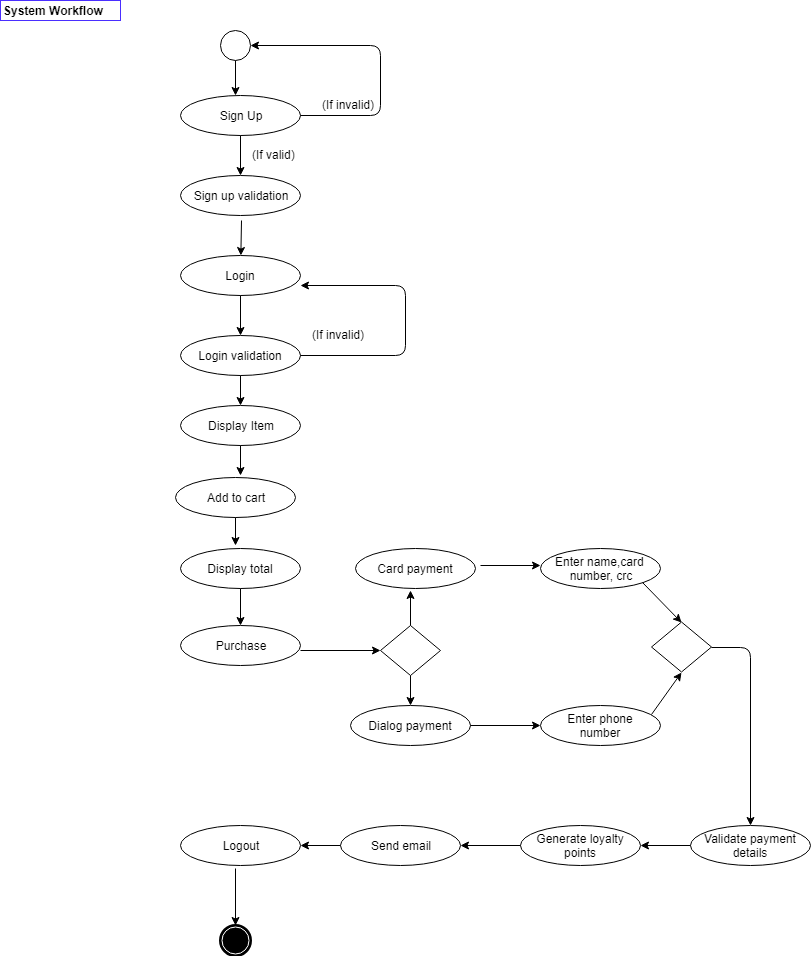

The diagram above was exported from draw.io. Its source (the exported page's mxGraphModel, read from the mxfile embedded in the PNG):
<mxGraphModel dx="1080" dy="435" grid="1" gridSize="10" guides="1" tooltips="1" connect="1" arrows="1" fold="1" page="1" pageScale="1" pageWidth="850" pageHeight="1100" math="0" shadow="0">
  <root>
    <mxCell id="0" />
    <mxCell id="1" parent="0" />
    <mxCell id="gp8wCYyVEt50ToNYbtSg-1" value="" style="shape=mxgraph.bpmn.shape;html=1;verticalLabelPosition=bottom;labelBackgroundColor=#ffffff;verticalAlign=top;align=center;perimeter=ellipsePerimeter;outlineConnect=0;outline=standard;symbol=general;" vertex="1" parent="1">
      <mxGeometry x="240" y="45" width="30" height="30" as="geometry" />
    </mxCell>
    <mxCell id="gp8wCYyVEt50ToNYbtSg-2" value="&lt;b&gt;System Workflow&lt;/b&gt;" style="text;html=1;resizable=0;points=[];autosize=1;align=left;verticalAlign=top;spacingTop=-4;strokeColor=#4A2EFF;" vertex="1" parent="1">
      <mxGeometry x="20" y="15" width="120" height="20" as="geometry" />
    </mxCell>
    <mxCell id="gp8wCYyVEt50ToNYbtSg-3" value="Sign Up" style="ellipse;whiteSpace=wrap;html=1;" vertex="1" parent="1">
      <mxGeometry x="200" y="110" width="120" height="40" as="geometry" />
    </mxCell>
    <mxCell id="gp8wCYyVEt50ToNYbtSg-6" value="Sign up validation" style="ellipse;whiteSpace=wrap;html=1;" vertex="1" parent="1">
      <mxGeometry x="200" y="190" width="120" height="40" as="geometry" />
    </mxCell>
    <mxCell id="gp8wCYyVEt50ToNYbtSg-7" value="Login" style="ellipse;whiteSpace=wrap;html=1;" vertex="1" parent="1">
      <mxGeometry x="200" y="270" width="120" height="40" as="geometry" />
    </mxCell>
    <mxCell id="gp8wCYyVEt50ToNYbtSg-8" value="Login validation" style="ellipse;whiteSpace=wrap;html=1;" vertex="1" parent="1">
      <mxGeometry x="200" y="350" width="120" height="40" as="geometry" />
    </mxCell>
    <mxCell id="gp8wCYyVEt50ToNYbtSg-9" value="(If valid)" style="text;html=1;resizable=0;points=[];autosize=1;align=left;verticalAlign=top;spacingTop=-4;" vertex="1" parent="1">
      <mxGeometry x="270" y="160" width="60" height="20" as="geometry" />
    </mxCell>
    <mxCell id="gp8wCYyVEt50ToNYbtSg-11" value="" style="endArrow=classic;html=1;exitX=1;exitY=0.5;exitDx=0;exitDy=0;entryX=1;entryY=0.5;entryDx=0;entryDy=0;" edge="1" parent="1" source="gp8wCYyVEt50ToNYbtSg-3" target="gp8wCYyVEt50ToNYbtSg-1">
      <mxGeometry width="50" height="50" relative="1" as="geometry">
        <mxPoint x="310" y="170" as="sourcePoint" />
        <mxPoint x="360" y="120" as="targetPoint" />
        <Array as="points">
          <mxPoint x="400" y="130" />
          <mxPoint x="400" y="60" />
        </Array>
      </mxGeometry>
    </mxCell>
    <mxCell id="gp8wCYyVEt50ToNYbtSg-12" value="" style="endArrow=classic;html=1;entryX=0.5;entryY=0;entryDx=0;entryDy=0;exitX=0.5;exitY=1;exitDx=0;exitDy=0;" edge="1" parent="1" source="gp8wCYyVEt50ToNYbtSg-3" target="gp8wCYyVEt50ToNYbtSg-6">
      <mxGeometry width="50" height="50" relative="1" as="geometry">
        <mxPoint x="230" y="190" as="sourcePoint" />
        <mxPoint x="280" y="140" as="targetPoint" />
      </mxGeometry>
    </mxCell>
    <mxCell id="gp8wCYyVEt50ToNYbtSg-13" value="(If invalid)" style="text;html=1;resizable=0;points=[];autosize=1;align=left;verticalAlign=top;spacingTop=-4;" vertex="1" parent="1">
      <mxGeometry x="340" y="110" width="70" height="20" as="geometry" />
    </mxCell>
    <mxCell id="gp8wCYyVEt50ToNYbtSg-14" value="" style="endArrow=classic;html=1;" edge="1" parent="1" target="gp8wCYyVEt50ToNYbtSg-7">
      <mxGeometry width="50" height="50" relative="1" as="geometry">
        <mxPoint x="261" y="235" as="sourcePoint" />
        <mxPoint x="300" y="260" as="targetPoint" />
      </mxGeometry>
    </mxCell>
    <mxCell id="gp8wCYyVEt50ToNYbtSg-16" value="" style="endArrow=classic;html=1;exitX=0.5;exitY=1;exitDx=0;exitDy=0;" edge="1" parent="1" source="gp8wCYyVEt50ToNYbtSg-7" target="gp8wCYyVEt50ToNYbtSg-8">
      <mxGeometry width="50" height="50" relative="1" as="geometry">
        <mxPoint x="230" y="320" as="sourcePoint" />
        <mxPoint x="280" y="270" as="targetPoint" />
      </mxGeometry>
    </mxCell>
    <mxCell id="gp8wCYyVEt50ToNYbtSg-17" value="" style="endArrow=classic;html=1;exitX=1;exitY=0.5;exitDx=0;exitDy=0;" edge="1" parent="1" source="gp8wCYyVEt50ToNYbtSg-8">
      <mxGeometry width="50" height="50" relative="1" as="geometry">
        <mxPoint x="345" y="370" as="sourcePoint" />
        <mxPoint x="320" y="300" as="targetPoint" />
        <Array as="points">
          <mxPoint x="425" y="370" />
          <mxPoint x="425" y="300" />
        </Array>
      </mxGeometry>
    </mxCell>
    <mxCell id="gp8wCYyVEt50ToNYbtSg-18" value="(If invalid)" style="text;html=1;resizable=0;points=[];autosize=1;align=left;verticalAlign=top;spacingTop=-4;" vertex="1" parent="1">
      <mxGeometry x="330" y="340" width="70" height="20" as="geometry" />
    </mxCell>
    <mxCell id="gp8wCYyVEt50ToNYbtSg-21" value="Display Item" style="ellipse;whiteSpace=wrap;html=1;" vertex="1" parent="1">
      <mxGeometry x="200" y="420" width="120" height="40" as="geometry" />
    </mxCell>
    <mxCell id="gp8wCYyVEt50ToNYbtSg-22" value="Add to cart" style="ellipse;whiteSpace=wrap;html=1;" vertex="1" parent="1">
      <mxGeometry x="195" y="491.5" width="120" height="40" as="geometry" />
    </mxCell>
    <mxCell id="gp8wCYyVEt50ToNYbtSg-23" value="Display total" style="ellipse;whiteSpace=wrap;html=1;" vertex="1" parent="1">
      <mxGeometry x="200" y="563" width="120" height="40" as="geometry" />
    </mxCell>
    <mxCell id="gp8wCYyVEt50ToNYbtSg-24" value="Purchase" style="ellipse;whiteSpace=wrap;html=1;" vertex="1" parent="1">
      <mxGeometry x="200" y="640" width="120" height="40" as="geometry" />
    </mxCell>
    <mxCell id="gp8wCYyVEt50ToNYbtSg-26" value="" style="rhombus;whiteSpace=wrap;html=1;strokeColor=#000000;" vertex="1" parent="1">
      <mxGeometry x="400" y="640" width="60" height="50" as="geometry" />
    </mxCell>
    <mxCell id="gp8wCYyVEt50ToNYbtSg-27" value="" style="endArrow=classic;html=1;entryX=0;entryY=0.5;entryDx=0;entryDy=0;" edge="1" parent="1" target="gp8wCYyVEt50ToNYbtSg-26">
      <mxGeometry width="50" height="50" relative="1" as="geometry">
        <mxPoint x="320" y="665" as="sourcePoint" />
        <mxPoint x="390.71067811865476" y="660" as="targetPoint" />
      </mxGeometry>
    </mxCell>
    <mxCell id="gp8wCYyVEt50ToNYbtSg-28" value="Dialog payment" style="ellipse;whiteSpace=wrap;html=1;" vertex="1" parent="1">
      <mxGeometry x="370" y="720" width="120" height="40" as="geometry" />
    </mxCell>
    <mxCell id="gp8wCYyVEt50ToNYbtSg-29" value="Card payment" style="ellipse;whiteSpace=wrap;html=1;" vertex="1" parent="1">
      <mxGeometry x="375" y="563" width="120" height="40" as="geometry" />
    </mxCell>
    <mxCell id="gp8wCYyVEt50ToNYbtSg-31" value="" style="endArrow=classic;html=1;exitX=0.5;exitY=0;exitDx=0;exitDy=0;" edge="1" parent="1" source="gp8wCYyVEt50ToNYbtSg-26">
      <mxGeometry width="50" height="50" relative="1" as="geometry">
        <mxPoint x="410" y="650" as="sourcePoint" />
        <mxPoint x="430" y="605" as="targetPoint" />
      </mxGeometry>
    </mxCell>
    <mxCell id="gp8wCYyVEt50ToNYbtSg-32" value="" style="endArrow=classic;html=1;exitX=0.5;exitY=1;exitDx=0;exitDy=0;entryX=0.5;entryY=0;entryDx=0;entryDy=0;" edge="1" parent="1" source="gp8wCYyVEt50ToNYbtSg-26" target="gp8wCYyVEt50ToNYbtSg-28">
      <mxGeometry width="50" height="50" relative="1" as="geometry">
        <mxPoint x="420" y="730" as="sourcePoint" />
        <mxPoint x="470" y="680" as="targetPoint" />
      </mxGeometry>
    </mxCell>
    <mxCell id="gp8wCYyVEt50ToNYbtSg-33" value="Enter name,card&amp;nbsp;&lt;br&gt;number, crc&lt;br&gt;" style="ellipse;whiteSpace=wrap;html=1;" vertex="1" parent="1">
      <mxGeometry x="560" y="563" width="120" height="40" as="geometry" />
    </mxCell>
    <mxCell id="gp8wCYyVEt50ToNYbtSg-35" value="Enter phone&lt;br&gt;number&lt;br&gt;" style="ellipse;whiteSpace=wrap;html=1;" vertex="1" parent="1">
      <mxGeometry x="560" y="720" width="120" height="40" as="geometry" />
    </mxCell>
    <mxCell id="gp8wCYyVEt50ToNYbtSg-36" value="" style="rhombus;whiteSpace=wrap;html=1;strokeColor=#000000;" vertex="1" parent="1">
      <mxGeometry x="671" y="636.5" width="60" height="50" as="geometry" />
    </mxCell>
    <mxCell id="gp8wCYyVEt50ToNYbtSg-37" value="" style="endArrow=classic;html=1;" edge="1" parent="1">
      <mxGeometry width="50" height="50" relative="1" as="geometry">
        <mxPoint x="500" y="580" as="sourcePoint" />
        <mxPoint x="560" y="580" as="targetPoint" />
      </mxGeometry>
    </mxCell>
    <mxCell id="gp8wCYyVEt50ToNYbtSg-38" value="" style="endArrow=classic;html=1;exitX=1;exitY=0.5;exitDx=0;exitDy=0;entryX=0;entryY=0.5;entryDx=0;entryDy=0;" edge="1" parent="1" source="gp8wCYyVEt50ToNYbtSg-28" target="gp8wCYyVEt50ToNYbtSg-35">
      <mxGeometry width="50" height="50" relative="1" as="geometry">
        <mxPoint x="510" y="780" as="sourcePoint" />
        <mxPoint x="560" y="730" as="targetPoint" />
      </mxGeometry>
    </mxCell>
    <mxCell id="gp8wCYyVEt50ToNYbtSg-41" value="" style="endArrow=classic;html=1;exitX=1;exitY=1;exitDx=0;exitDy=0;entryX=0.5;entryY=0;entryDx=0;entryDy=0;" edge="1" parent="1" source="gp8wCYyVEt50ToNYbtSg-33" target="gp8wCYyVEt50ToNYbtSg-36">
      <mxGeometry width="50" height="50" relative="1" as="geometry">
        <mxPoint x="650" y="640" as="sourcePoint" />
        <mxPoint x="700" y="590" as="targetPoint" />
      </mxGeometry>
    </mxCell>
    <mxCell id="gp8wCYyVEt50ToNYbtSg-42" value="" style="endArrow=classic;html=1;exitX=0.925;exitY=0.225;exitDx=0;exitDy=0;exitPerimeter=0;entryX=0.5;entryY=1;entryDx=0;entryDy=0;" edge="1" parent="1" source="gp8wCYyVEt50ToNYbtSg-35" target="gp8wCYyVEt50ToNYbtSg-36">
      <mxGeometry width="50" height="50" relative="1" as="geometry">
        <mxPoint x="650" y="720" as="sourcePoint" />
        <mxPoint x="700" y="670" as="targetPoint" />
      </mxGeometry>
    </mxCell>
    <mxCell id="gp8wCYyVEt50ToNYbtSg-43" value="Validate payment&lt;br&gt;details&lt;br&gt;" style="ellipse;whiteSpace=wrap;html=1;" vertex="1" parent="1">
      <mxGeometry x="710" y="840" width="120" height="40" as="geometry" />
    </mxCell>
    <mxCell id="gp8wCYyVEt50ToNYbtSg-44" value="Logout&lt;br&gt;" style="ellipse;whiteSpace=wrap;html=1;" vertex="1" parent="1">
      <mxGeometry x="200" y="840" width="120" height="40" as="geometry" />
    </mxCell>
    <mxCell id="gp8wCYyVEt50ToNYbtSg-45" value="Send email&lt;br&gt;" style="ellipse;whiteSpace=wrap;html=1;" vertex="1" parent="1">
      <mxGeometry x="360" y="840" width="120" height="40" as="geometry" />
    </mxCell>
    <mxCell id="gp8wCYyVEt50ToNYbtSg-46" value="Generate loyalty points&lt;br&gt;" style="ellipse;whiteSpace=wrap;html=1;" vertex="1" parent="1">
      <mxGeometry x="540" y="840" width="120" height="40" as="geometry" />
    </mxCell>
    <mxCell id="gp8wCYyVEt50ToNYbtSg-48" value="" style="endArrow=classic;html=1;exitX=1;exitY=0.5;exitDx=0;exitDy=0;entryX=0.5;entryY=0;entryDx=0;entryDy=0;" edge="1" parent="1" source="gp8wCYyVEt50ToNYbtSg-36" target="gp8wCYyVEt50ToNYbtSg-43">
      <mxGeometry width="50" height="50" relative="1" as="geometry">
        <mxPoint x="740" y="700" as="sourcePoint" />
        <mxPoint x="770" y="830" as="targetPoint" />
        <Array as="points">
          <mxPoint x="770" y="662" />
        </Array>
      </mxGeometry>
    </mxCell>
    <mxCell id="gp8wCYyVEt50ToNYbtSg-49" value="" style="endArrow=classic;html=1;entryX=1;entryY=0.5;entryDx=0;entryDy=0;exitX=0;exitY=0.5;exitDx=0;exitDy=0;" edge="1" parent="1" source="gp8wCYyVEt50ToNYbtSg-43" target="gp8wCYyVEt50ToNYbtSg-46">
      <mxGeometry width="50" height="50" relative="1" as="geometry">
        <mxPoint x="550" y="1010" as="sourcePoint" />
        <mxPoint x="600" y="960" as="targetPoint" />
      </mxGeometry>
    </mxCell>
    <mxCell id="gp8wCYyVEt50ToNYbtSg-50" value="" style="endArrow=classic;html=1;entryX=1;entryY=0.5;entryDx=0;entryDy=0;exitX=0;exitY=0.5;exitDx=0;exitDy=0;" edge="1" parent="1" source="gp8wCYyVEt50ToNYbtSg-46" target="gp8wCYyVEt50ToNYbtSg-45">
      <mxGeometry width="50" height="50" relative="1" as="geometry">
        <mxPoint x="480" y="920" as="sourcePoint" />
        <mxPoint x="530" y="870" as="targetPoint" />
      </mxGeometry>
    </mxCell>
    <mxCell id="gp8wCYyVEt50ToNYbtSg-51" value="" style="endArrow=classic;html=1;entryX=1;entryY=0.5;entryDx=0;entryDy=0;exitX=0;exitY=0.5;exitDx=0;exitDy=0;" edge="1" parent="1" source="gp8wCYyVEt50ToNYbtSg-45" target="gp8wCYyVEt50ToNYbtSg-44">
      <mxGeometry width="50" height="50" relative="1" as="geometry">
        <mxPoint x="310" y="960" as="sourcePoint" />
        <mxPoint x="360" y="910" as="targetPoint" />
      </mxGeometry>
    </mxCell>
    <mxCell id="gp8wCYyVEt50ToNYbtSg-52" value="" style="shape=mxgraph.bpmn.shape;html=1;verticalLabelPosition=bottom;labelBackgroundColor=#ffffff;verticalAlign=top;align=center;perimeter=ellipsePerimeter;outlineConnect=0;outline=end;symbol=terminate;strokeColor=#000000;" vertex="1" parent="1">
      <mxGeometry x="240" y="940" width="30" height="30" as="geometry" />
    </mxCell>
    <mxCell id="gp8wCYyVEt50ToNYbtSg-53" value="" style="endArrow=classic;html=1;entryX=0.5;entryY=0;entryDx=0;entryDy=0;" edge="1" parent="1" target="gp8wCYyVEt50ToNYbtSg-52">
      <mxGeometry width="50" height="50" relative="1" as="geometry">
        <mxPoint x="255" y="883" as="sourcePoint" />
        <mxPoint x="320" y="900" as="targetPoint" />
      </mxGeometry>
    </mxCell>
    <mxCell id="gp8wCYyVEt50ToNYbtSg-54" value="" style="endArrow=classic;html=1;exitX=0.5;exitY=1;exitDx=0;exitDy=0;entryX=0.5;entryY=0;entryDx=0;entryDy=0;" edge="1" parent="1" source="gp8wCYyVEt50ToNYbtSg-8" target="gp8wCYyVEt50ToNYbtSg-21">
      <mxGeometry width="50" height="50" relative="1" as="geometry">
        <mxPoint x="330" y="440" as="sourcePoint" />
        <mxPoint x="380" y="390" as="targetPoint" />
      </mxGeometry>
    </mxCell>
    <mxCell id="gp8wCYyVEt50ToNYbtSg-57" value="" style="endArrow=classic;html=1;exitX=0.5;exitY=1;exitDx=0;exitDy=0;" edge="1" parent="1" source="gp8wCYyVEt50ToNYbtSg-21">
      <mxGeometry width="50" height="50" relative="1" as="geometry">
        <mxPoint x="280" y="480" as="sourcePoint" />
        <mxPoint x="260" y="490" as="targetPoint" />
      </mxGeometry>
    </mxCell>
    <mxCell id="gp8wCYyVEt50ToNYbtSg-58" value="" style="endArrow=classic;html=1;exitX=0.5;exitY=1;exitDx=0;exitDy=0;" edge="1" parent="1" source="gp8wCYyVEt50ToNYbtSg-22">
      <mxGeometry width="50" height="50" relative="1" as="geometry">
        <mxPoint x="320" y="570" as="sourcePoint" />
        <mxPoint x="255" y="560" as="targetPoint" />
      </mxGeometry>
    </mxCell>
    <mxCell id="gp8wCYyVEt50ToNYbtSg-59" value="" style="endArrow=classic;html=1;entryX=0.5;entryY=0;entryDx=0;entryDy=0;" edge="1" parent="1" source="gp8wCYyVEt50ToNYbtSg-23" target="gp8wCYyVEt50ToNYbtSg-24">
      <mxGeometry width="50" height="50" relative="1" as="geometry">
        <mxPoint x="120" y="630" as="sourcePoint" />
        <mxPoint x="170" y="580" as="targetPoint" />
      </mxGeometry>
    </mxCell>
    <mxCell id="gp8wCYyVEt50ToNYbtSg-60" value="" style="endArrow=classic;html=1;entryX=0.458;entryY=0;entryDx=0;entryDy=0;entryPerimeter=0;" edge="1" parent="1" target="gp8wCYyVEt50ToNYbtSg-3">
      <mxGeometry width="50" height="50" relative="1" as="geometry">
        <mxPoint x="255" y="75" as="sourcePoint" />
        <mxPoint x="240" y="70" as="targetPoint" />
      </mxGeometry>
    </mxCell>
  </root>
</mxGraphModel>